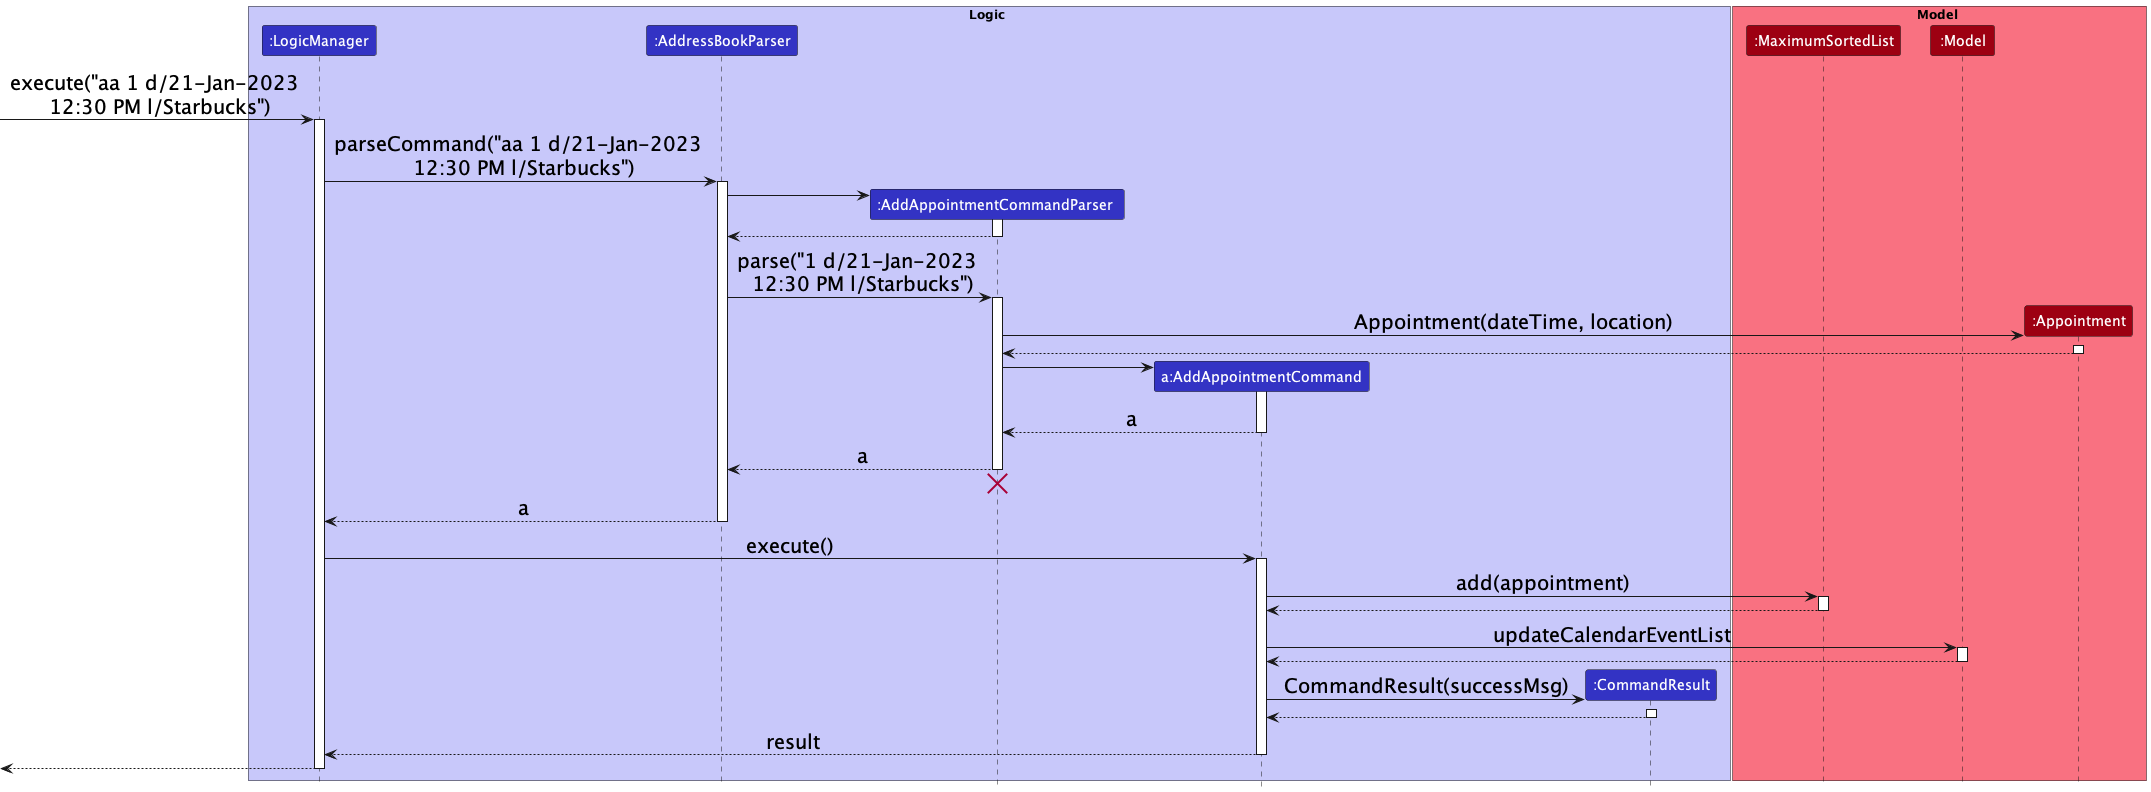

The diagram above was rendered by PlantUML. Its source (embedded in the PNG):
@startuml
!include style.puml

skinparam Sequence {
    ArrowFontSize 20
}

box Logic LOGIC_COLOR_T1
participant ":LogicManager" as LogicManager LOGIC_COLOR
participant ":AddressBookParser" as AddressBookParser LOGIC_COLOR
participant ":AddAppointmentCommandParser " as AddAppointmentCommandParser  LOGIC_COLOR
participant "a:AddAppointmentCommand" as AddAppointmentCommand LOGIC_COLOR
participant ":CommandResult" as CommandResult LOGIC_COLOR
end box

box Model MODEL_COLOR_T1
participant ":MaximumSortedList" as MaximumSortedList MODEL_COLOR
participant ":Model" as Model MODEL_COLOR
participant ":Appointment" as Appointment MODEL_COLOR
end box

[-> LogicManager : execute("aa 1 d/21-Jan-2023 \n 12:30 PM l/Starbucks")
activate LogicManager

LogicManager -> AddressBookParser : parseCommand("aa 1 d/21-Jan-2023 \n 12:30 PM l/Starbucks")
activate AddressBookParser

create AddAppointmentCommandParser
AddressBookParser -> AddAppointmentCommandParser
activate AddAppointmentCommandParser

AddAppointmentCommandParser  --> AddressBookParser
deactivate AddAppointmentCommandParser

AddressBookParser -> AddAppointmentCommandParser  : parse("1 d/21-Jan-2023 \n 12:30 PM l/Starbucks")
activate AddAppointmentCommandParser

create Appointment
AddAppointmentCommandParser -> Appointment : Appointment(dateTime, location)
activate Appointment

Appointment --> AddAppointmentCommandParser :
deactivate Appointment

create AddAppointmentCommand
AddAppointmentCommandParser  -> AddAppointmentCommand
activate AddAppointmentCommand

AddAppointmentCommand --> AddAppointmentCommandParser  : a
deactivate AddAppointmentCommand

AddAppointmentCommandParser  --> AddressBookParser : a
deactivate AddAppointmentCommandParser
'Hidden arrow to position the destroy marker below the end of the activation bar.
AddAppointmentCommandParser  -[hidden]-> AddressBookParser
destroy AddAppointmentCommandParser

AddressBookParser --> LogicManager : a
deactivate AddressBookParser

LogicManager -> AddAppointmentCommand : execute()
activate AddAppointmentCommand

AddAppointmentCommand -> MaximumSortedList : add(appointment)
activate MaximumSortedList

MaximumSortedList --> AddAppointmentCommand
deactivate MaximumSortedList

AddAppointmentCommand -> Model : updateCalendarEventList
activate Model

Model --> AddAppointmentCommand
deactivate Model

create CommandResult
AddAppointmentCommand -> CommandResult : CommandResult(successMsg)
activate CommandResult

CommandResult --> AddAppointmentCommand
deactivate CommandResult

AddAppointmentCommand --> LogicManager : result
deactivate AddAppointmentCommand

[<--LogicManager
deactivate LogicManager
@enduml